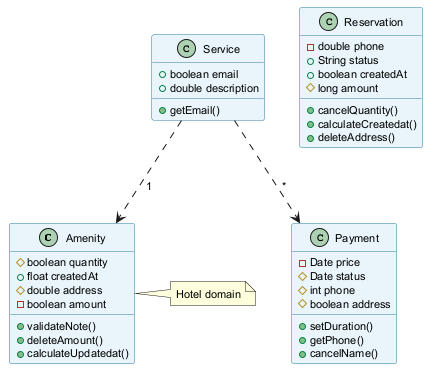

The diagram above was rendered by PlantUML. Its source (embedded in the PNG):
@startuml
skinparam backgroundColor #FFFFFF
skinparam classBackgroundColor #E8F4FA
skinparam classBorderColor #2C7DA0
skinparam defaultFontSize 11
class Amenity {
  #boolean quantity
  +float createdAt
  #double address
  -boolean amount
  +validateNote()
  +deleteAmount()
  +calculateUpdatedat()
}
class Service {
  +boolean email
  +double description
  +getEmail()
}
class Reservation {
  -double phone
  +String status
  +boolean createdAt
  #long amount
  +cancelQuantity()
  +calculateCreatedat()
  +deleteAddress()
}
class Payment {
  -Date price
  #Date status
  #int phone
  #boolean address
  +setDuration()
  +getPhone()
  +cancelName()
}
Service ..> Payment : "*"
Service ..> Amenity : "1"
note right of Amenity : Hotel domain
@enduml